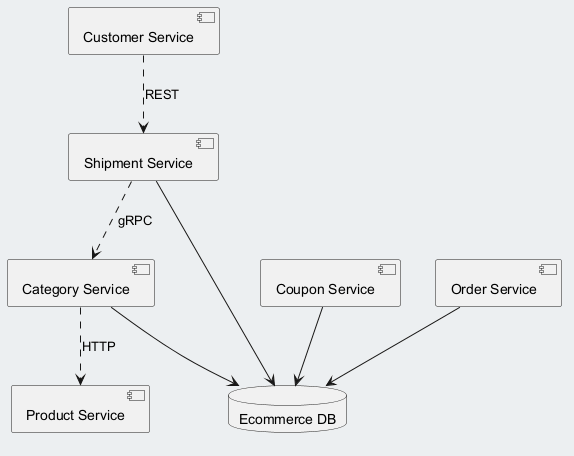

The diagram above was rendered by PlantUML. Its source (embedded in the PNG):
@startuml
skinparam backgroundColor #ECEFF1
skinparam classBackgroundColor #FFFFFF
skinparam classBorderColor #455A64
component "Shipment Service" as C_ShipmentService
component "Customer Service" as C_CustomerService
component "Coupon Service" as C_CouponService
component "Category Service" as C_CategoryService
component "Order Service" as C_OrderService
component "Product Service" as C_ProductService
database "Ecommerce DB" as DB_ecommerce
C_ShipmentService --> DB_ecommerce
C_CouponService --> DB_ecommerce
C_CategoryService --> DB_ecommerce
C_OrderService --> DB_ecommerce
C_CustomerService ..> C_ShipmentService : REST
C_ShipmentService ..> C_CategoryService : gRPC
C_CategoryService ..> C_ProductService : HTTP
@enduml